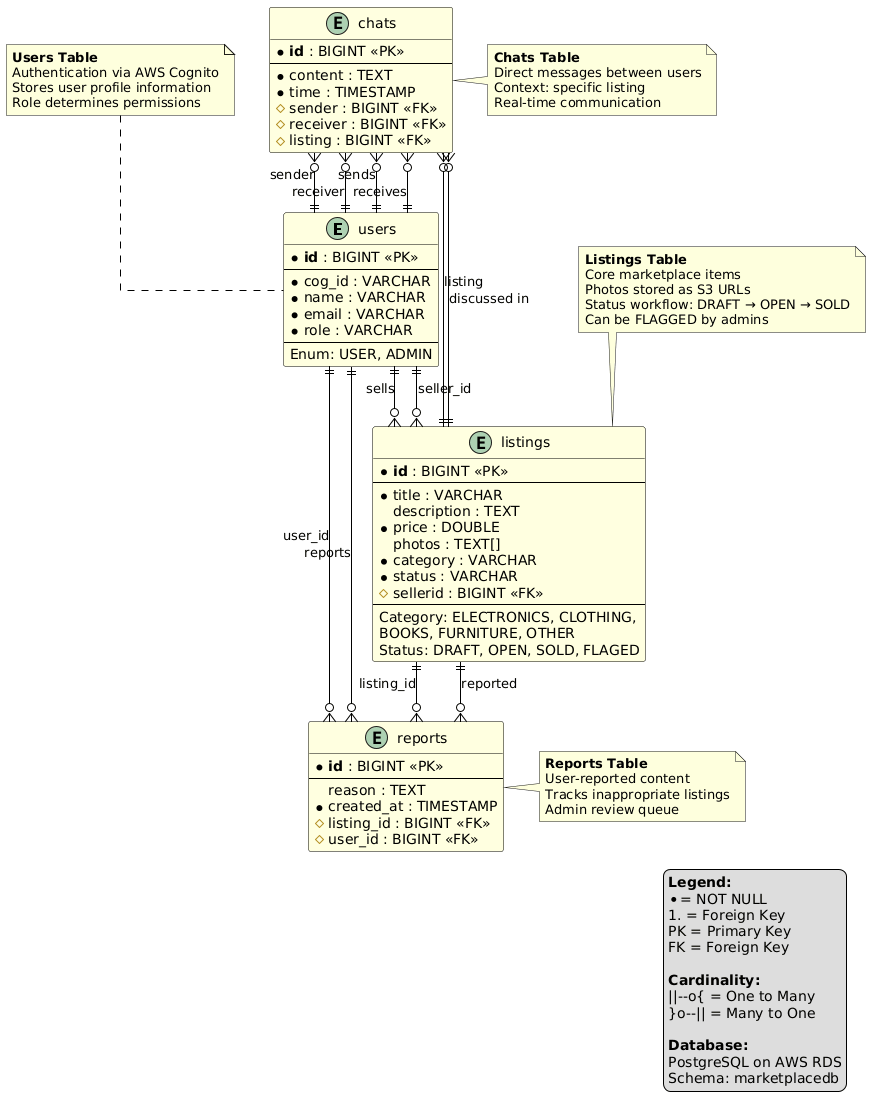

The diagram above was rendered by PlantUML. Its source (embedded in the PNG):
@startuml
' Style
skinparam linetype ortho
skinparam shadowing false

skinparam class {
    BackgroundColor LightYellow
    BorderColor Black
    ArrowColor Black
}

' Entities
entity "users" as users {
  * **id** : BIGINT <<PK>>
  --
  * cog_id : VARCHAR
  * name : VARCHAR
  * email : VARCHAR
  * role : VARCHAR
  --
  Enum: USER, ADMIN
}

entity "listings" as listings {
  * **id** : BIGINT <<PK>>
  --
  * title : VARCHAR
  description : TEXT
  * price : DOUBLE
  photos : TEXT[]
  * category : VARCHAR
  * status : VARCHAR
  # sellerid : BIGINT <<FK>>
  --
  Category: ELECTRONICS, CLOTHING,
            BOOKS, FURNITURE, OTHER
  Status: DRAFT, OPEN, SOLD, FLAGED
}

entity "chats" as chats {
  * **id** : BIGINT <<PK>>
  --
  * content : TEXT
  * time : TIMESTAMP
  # sender : BIGINT <<FK>>
  # receiver : BIGINT <<FK>>
  # listing : BIGINT <<FK>>
}

entity "reports" as reports {
  * **id** : BIGINT <<PK>>
  --
  reason : TEXT
  * created_at : TIMESTAMP
  # listing_id : BIGINT <<FK>>
  # user_id : BIGINT <<FK>>
}

' Relationships

' User to Listings (One-to-Many)
users ||--o{ listings : "sells"
listings }o--|| users : "seller_id"

' User to Chats (One-to-Many as Sender)
users ||--o{ chats : "sends"
chats }o--|| users : "sender"

' User to Chats (One-to-Many as Receiver)
users ||--o{ chats : "receives"
chats }o--|| users : "receiver"

' Listing to Chats (One-to-Many)
listings ||--o{ chats : "discussed in"
chats }o--|| listings : "listing"

' User to Reports (One-to-Many)
users ||--o{ reports : "reports"
reports }o--|| users : "user_id"

' Listing to Reports (One-to-Many)
listings ||--o{ reports : "reported"
reports }o--|| listings : "listing_id"

' Legend
legend right
  **Legend:**
  * = NOT NULL
  # = Foreign Key
  PK = Primary Key
  FK = Foreign Key
  
  **Cardinality:**
  ||--o{ = One to Many
  }o--|| = Many to One
  
  **Database:**
  PostgreSQL on AWS RDS
  Schema: marketplacedb
endlegend

' Notes
note top of users
  **Users Table**
  Authentication via AWS Cognito
  Stores user profile information
  Role determines permissions
end note

note top of listings
  **Listings Table**
  Core marketplace items
  Photos stored as S3 URLs
  Status workflow: DRAFT → OPEN → SOLD
  Can be FLAGGED by admins
end note

note right of chats
  **Chats Table**
  Direct messages between users
  Context: specific listing
  Real-time communication
end note

note right of reports
  **Reports Table**
  User-reported content
  Tracks inappropriate listings
  Admin review queue
end note
@enduml